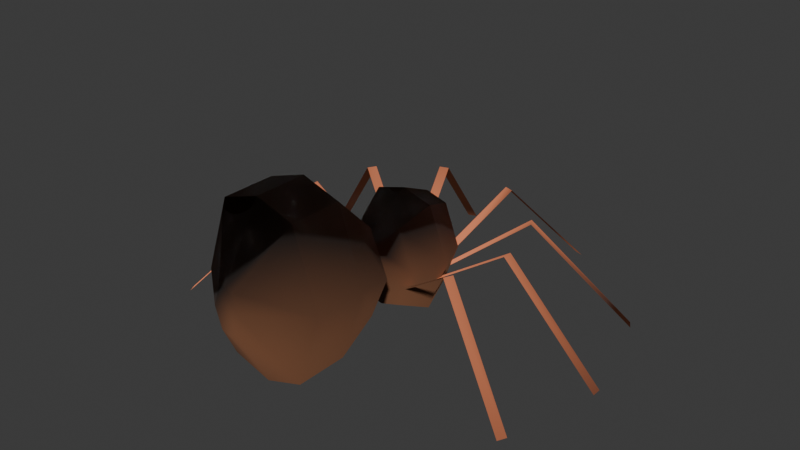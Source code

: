 # Source: spider.blend  (saved by Blender 4.3.34; exported with 4.5.12 LTS)
import bpy
from mathutils import Matrix  # noqa: F401  (used for matrix-valued properties, if any)

bpy.ops.wm.read_factory_settings(use_empty=True)
scene = bpy.context.scene
scene.name = 'Scene'

# ---- materials (node trees are filled in below, after node groups)
mat_material_001 = bpy.data.materials.new('Material.001')
mat_material_002 = bpy.data.materials.new('Material.002')

# ---- material node trees
mat_material_001.use_nodes = True; mat_material_001.node_tree.nodes.clear()
_N = mat_material_001.node_tree.nodes; _L = mat_material_001.node_tree.links
n0 = _N.new('ShaderNodeBsdfPrincipled'); n0.name = 'Principled BSDF'; n0.location = (10, 300)
n0.inputs[0].default_value = (0.1301, 0.05127, 0.02217, 1.0)
n0.inputs[2].default_value = 1.0
n1 = _N.new('ShaderNodeOutputMaterial'); n1.name = 'Material Output'; n1.location = (300, 300)
_L.new(n0.outputs[0], n1.inputs[0])
n1.is_active_output = True
mat_material_002.use_nodes = True; mat_material_002.node_tree.nodes.clear()
_N = mat_material_002.node_tree.nodes; _L = mat_material_002.node_tree.links
n0 = _N.new('ShaderNodeBsdfPrincipled'); n0.name = 'Principled BSDF'; n0.location = (10, 300)
n0.inputs[0].default_value = (0.7991, 0.2384, 0.1095, 1.0)
n0.inputs[2].default_value = 1.0
n1 = _N.new('ShaderNodeOutputMaterial'); n1.name = 'Material Output'; n1.location = (300, 300)
_L.new(n0.outputs[0], n1.inputs[0])
n1.is_active_output = True

# ---- world
world_world = bpy.data.worlds.new('World'); scene.world = world_world
world_world.use_nodes = True; world_world.node_tree.nodes.clear()
_N = world_world.node_tree.nodes; _L = world_world.node_tree.links
n0 = _N.new('ShaderNodeOutputWorld'); n0.name = 'World Output'; n0.location = (300, 300)
n1 = _N.new('ShaderNodeBackground'); n1.name = 'Background'; n1.location = (10, 300)
n1.inputs[0].default_value = (0.05088, 0.05088, 0.05088, 1.0)
_L.new(n1.outputs[0], n0.inputs[0])
n0.is_active_output = True
world_world.color = (0.05088, 0.05088, 0.05088)
world_world.sun_shadow_jitter_overblur = 0.0

# ---- meshes
me_cylinder001 = bpy.data.meshes.new('Cylinder001')
me_cylinder001.from_pydata([(0.1236, -0.2109, 0.1164), (0.07369, -0.2109, 0.1779), (0.07369, -0.2109, 0.05493), (0.1716, -0.349, 0.1401), (0.1036, -0.349, 0.2439), (0.1036, -0.349, 0.03631), (0.1716, -0.4917, 0.1401), (0.1036, -0.4917, 0.2439), (0.1036, -0.4917, 0.03631), (0.03916, -0.5981, 0.1401), (0.02105, -0.5981, 0.1678), (0.02105, -0.5981, 0.1125), (0.02366, -0.1453, 0.1291), (0.04334, -0.1453, 0.1053), (0.02366, -0.1453, 0.08151), (0.05791, -0.09081, 0.1484), (0.09828, -0.09081, 0.09363), (0.05791, -0.09081, 0.0389), (0.08277, 1.235e-05, 0.1687), (0.1381, 1.234e-05, 0.09363), (0.08277, 1.237e-05, 0.01855), (0.06067, 0.09377, 0.1506), (0.1027, 0.09377, 0.09363), (0.06067, 0.09377, 0.03664), (0.01108, 0.1493, 0.11), (0.02317, 0.1493, 0.09363), (0.01108, 0.1493, 0.07724), (0.0, -0.2109, 0.1879), (0.0, -0.2109, 0.04495), (0.0, -0.4917, 0.01892), (0.0, -0.5981, 0.1713), (0.0, -0.5981, 0.1089), (0.0, -0.1453, 0.07837), (0.0, -0.1453, 0.1322), (0.0, -0.09081, 0.157), (0.0, 1.235e-05, 0.181), (0.0, 0.09377, 0.1597), (0.0, 0.1493, 0.07559), (-0.01108, 0.1493, 0.07724), (0.0, 0.1493, 0.1117), (-0.01108, 0.1493, 0.11), (-0.02317, 0.1493, 0.09363), (-0.1236, -0.2109, 0.1164), (-0.07369, -0.2109, 0.1779), (-0.1036, -0.349, 0.2439), (-0.1716, -0.349, 0.1401), (0.0, -0.349, 0.2613), (-0.07369, -0.2109, 0.05493), (-0.1036, -0.349, 0.03631), (-0.02105, -0.5981, 0.1125), (-0.03916, -0.5981, 0.1401), (-0.02105, -0.5981, 0.1678), (-0.1036, -0.4917, 0.2439), (-0.1716, -0.4917, 0.1401), (0.0, -0.4917, 0.2613), (-0.1036, -0.4917, 0.03631), (-0.04334, -0.1453, 0.1053), (-0.02366, -0.1453, 0.1291), (-0.02366, -0.1453, 0.08151), (-0.09828, -0.09081, 0.09363), (-0.05791, -0.09081, 0.1484), (-0.05791, -0.09081, 0.0389), (0.0, -0.09081, 0.03027), (-0.1381, 1.234e-05, 0.09363), (-0.08277, 1.235e-05, 0.1687), (-0.08277, 1.237e-05, 0.01855), (0.0, 1.237e-05, 0.006218), (-0.1027, 0.09377, 0.09363), (-0.06067, 0.09377, 0.1506), (-0.06067, 0.09377, 0.03664), (0.0, 0.09377, 0.0276), (0.0, -0.349, 0.01892)], [], [(26, 37, 39, 24, 25), (0, 1, 4, 3), (1, 27, 46, 4), (2, 0, 3, 5), (11, 9, 10, 30, 31), (3, 4, 7, 6), (4, 46, 54, 7), (5, 3, 6, 8), (6, 7, 10, 9), (7, 54, 30, 10), (8, 6, 9, 11), (1, 0, 13, 12), (0, 2, 14, 13), (2, 28, 32, 14), (12, 13, 16, 15), (13, 14, 17, 16), (14, 32, 62, 17), (15, 16, 19, 18), (16, 17, 20, 19), (17, 62, 66, 20), (18, 19, 22, 21), (19, 20, 23, 22), (20, 66, 70, 23), (21, 22, 25, 24), (22, 23, 26, 25), (23, 70, 37, 26), (28, 2, 5, 71), (71, 5, 8, 29), (29, 8, 11, 31), (27, 1, 12, 33), (33, 12, 15, 34), (34, 15, 18, 35), (35, 18, 21, 36), (36, 21, 24, 39), (38, 41, 40, 39, 37), (42, 45, 44, 43), (43, 44, 46, 27), (47, 48, 45, 42), (49, 31, 30, 51, 50), (45, 53, 52, 44), (44, 52, 54, 46), (48, 55, 53, 45), (53, 50, 51, 52), (52, 51, 30, 54), (55, 49, 50, 53), (43, 57, 56, 42), (42, 56, 58, 47), (47, 58, 32, 28), (57, 60, 59, 56), (56, 59, 61, 58), (58, 61, 62, 32), (60, 64, 63, 59), (59, 63, 65, 61), (61, 65, 66, 62), (64, 68, 67, 63), (63, 67, 69, 65), (65, 69, 70, 66), (68, 40, 41, 67), (67, 41, 38, 69), (69, 38, 37, 70), (28, 71, 48, 47), (71, 29, 55, 48), (29, 31, 49, 55), (27, 33, 57, 43), (33, 34, 60, 57), (34, 35, 64, 60), (35, 36, 68, 64), (36, 39, 40, 68)])
me_cylinder001.polygons.foreach_set('use_smooth', [True] * 68)
_uv = me_cylinder001.uv_layers.new(name='UVMap')
_uv.uv.foreach_set('vector', [0.4189, 0.0, 0.3088, 0.0, 0.8305, 0.0, 0.8929, 0.0, 0.75, 0.0, 0.75, 0.0, 0.8929, 0.0, 0.8929, 1.0, 0.75, 1.0, -0.1071, 0.0, -0.01325, 0.0, -0.01022, 1.0, -0.1071, 1.0, 0.6071, 0.0, 0.75, 0.0, 0.75, 1.0, 0.6071, 1.0, 0.6071, 1.0, 0.75, 1.0, 0.8929, 1.0, 0.8137, 1.0, 0.3701, 1.0, 0.75, 1.0, 0.8929, 1.0, 0.8929, 1.0, 0.75, 1.0, 0.8929, 1.0, 0.7891, 1.0, 0.7891, 1.0, 0.8929, 1.0, 0.6071, 1.0, 0.75, 1.0, 0.75, 1.0, 0.6071, 1.0, 0.75, 1.0, 0.8929, 1.0, 0.8929, 1.0, 0.75, 1.0, 0.8929, 1.0, 0.7891, 1.0, 0.8137, 1.0, 0.8929, 1.0, 0.6071, 1.0, 0.75, 1.0, 0.75, 1.0, 0.6071, 1.0, 0.8929, 0.0, 0.75, 0.0, 0.75, 0.0, 0.8929, 0.0, 0.75, 0.0, 0.4189, 0.0, 0.4189, 0.0, 0.75, 0.0, 0.4189, 0.0, 0.2414, 0.0, 0.2745, 0.0, 0.4189, 0.0, 0.8929, 0.0, 0.75, 0.0, 0.75, 0.0, 0.8929, 0.0, 0.75, 0.0, 0.4189, 0.0, 0.4189, 0.0, 0.75, 0.0, 0.4189, 0.0, 0.2745, 0.0, 0.2465, 0.0, 0.4189, 0.0, 0.8929, 0.0, 0.75, 0.0, 0.75, 0.0, 0.8929, 0.0, 0.75, 0.0, 0.4189, 0.0, 0.4189, 0.0, 0.75, 0.0, 0.4189, 0.0, 0.2465, 0.0, 0.2393, 0.0, 0.4189, 0.0, 0.8929, 0.0, 0.75, 0.0, 0.75, 0.0, 0.8929, 0.0, 0.75, 0.0, 0.4189, 0.0, 0.4189, 0.0, 0.75, 0.0, 0.4189, 0.0, 0.2393, 0.0, 0.2454, 0.0, 0.4189, 0.0, 0.8929, 0.0, 0.75, 0.0, 0.75, 0.0, 0.8929, 0.0, 0.75, 0.0, 0.4189, 0.0, 0.4189, 0.0, 0.75, 0.0, 0.4189, 0.0, 0.2454, 0.0, 0.3088, 0.0, 0.4189, 0.0, 0.5133, 0.0, 0.6071, 0.0, 0.6071, 1.0, 0.5102, 1.0, 0.2962, 1.0, 0.6071, 1.0, 0.6071, 1.0, 0.2962, 1.0, 0.2962, 1.0, 0.6071, 1.0, 0.6071, 1.0, 0.3701, 1.0, 0.7923, 0.0, 0.8929, 0.0, 0.8929, 0.0, 0.811, 0.0, 0.811, 0.0, 0.8929, 0.0, 0.8929, 0.0, 0.7952, 0.0, 0.7952, 0.0, 0.8929, 0.0, 0.8929, 0.0, 0.7911, 0.0, 0.7911, 0.0, 0.8929, 0.0, 0.8929, 0.0, 0.7946, 0.0, 0.7946, 0.0, 0.8929, 0.0, 0.8929, 0.0, 0.8305, 0.0, 0.4189, 0.0, 0.75, 0.0, 0.8929, 0.0, 0.8305, 0.0, 0.3088, 0.0, 0.75, 0.0, 0.75, 1.0, 0.8929, 1.0, 0.8929, 0.0, -0.1071, 0.0, -0.1071, 1.0, -0.01022, 1.0, -0.01325, 0.0, 0.6071, 0.0, 0.6071, 1.0, 0.75, 1.0, 0.75, 0.0, 0.6071, 1.0, 0.3701, 1.0, 0.8137, 1.0, 0.8929, 1.0, 0.75, 1.0, 0.75, 1.0, 0.75, 1.0, 0.8929, 1.0, 0.8929, 1.0, 0.8929, 1.0, 0.8929, 1.0, 0.7891, 1.0, 0.7891, 1.0, 0.6071, 1.0, 0.6071, 1.0, 0.75, 1.0, 0.75, 1.0, 0.75, 1.0, 0.75, 1.0, 0.8929, 1.0, 0.8929, 1.0, 0.8929, 1.0, 0.8929, 1.0, 0.8137, 1.0, 0.7891, 1.0, 0.6071, 1.0, 0.6071, 1.0, 0.75, 1.0, 0.75, 1.0, 0.8929, 0.0, 0.8929, 0.0, 0.75, 0.0, 0.75, 0.0, 0.75, 0.0, 0.75, 0.0, 0.4189, 0.0, 0.4189, 0.0, 0.4189, 0.0, 0.4189, 0.0, 0.2745, 0.0, 0.2414, 0.0, 0.8929, 0.0, 0.8929, 0.0, 0.75, 0.0, 0.75, 0.0, 0.75, 0.0, 0.75, 0.0, 0.4189, 0.0, 0.4189, 0.0, 0.4189, 0.0, 0.4189, 0.0, 0.2465, 0.0, 0.2745, 0.0, 0.8929, 0.0, 0.8929, 0.0, 0.75, 0.0, 0.75, 0.0, 0.75, 0.0, 0.75, 0.0, 0.4189, 0.0, 0.4189, 0.0, 0.4189, 0.0, 0.4189, 0.0, 0.2393, 0.0, 0.2465, 0.0, 0.8929, 0.0, 0.8929, 0.0, 0.75, 0.0, 0.75, 0.0, 0.75, 0.0, 0.75, 0.0, 0.4189, 0.0, 0.4189, 0.0, 0.4189, 0.0, 0.4189, 0.0, 0.2454, 0.0, 0.2393, 0.0, 0.8929, 0.0, 0.8929, 0.0, 0.75, 0.0, 0.75, 0.0, 0.75, 0.0, 0.75, 0.0, 0.4189, 0.0, 0.4189, 0.0, 0.4189, 0.0, 0.4189, 0.0, 0.3088, 0.0, 0.2454, 0.0, 0.5133, 0.0, 0.5102, 1.0, 0.6071, 1.0, 0.6071, 0.0, 0.2962, 1.0, 0.2962, 1.0, 0.6071, 1.0, 0.6071, 1.0, 0.2962, 1.0, 0.3701, 1.0, 0.6071, 1.0, 0.6071, 1.0, 0.7923, 0.0, 0.811, 0.0, 0.8929, 0.0, 0.8929, 0.0, 0.811, 0.0, 0.7952, 0.0, 0.8929, 0.0, 0.8929, 0.0, 0.7952, 0.0, 0.7911, 0.0, 0.8929, 0.0, 0.8929, 0.0, 0.7911, 0.0, 0.7946, 0.0, 0.8929, 0.0, 0.8929, 0.0, 0.7946, 0.0, 0.8305, 0.0, 0.8929, 0.0, 0.8929, 0.0])
me_cylinder001.materials.append(mat_material_001)
me_cylinder001.update()
me_cylinder001.normals_split_custom_set([tuple(v) for v in zip(*[iter([0.2137, -0.3514, -0.9115, -9.584e-05, -0.4072, -0.9134, -4.011e-05, 0.4072, -0.9133, 0.2137, 0.3514, -0.9115, 0.388, -2.503e-06, -0.9217, 0.8503, -0.03897, -0.5248, 0.441, 0.6426, -0.6265, 0.5656, 0.7859, -0.2499, 0.9864, 0.02327, -0.163, 0.441, 0.6426, -0.6265, -0.0004775, 0.7785, -0.6276, -0.0001136, 0.962, -0.2729, 0.5656, 0.7859, -0.2499, 0.4924, -0.7536, -0.4355, 0.8503, -0.03897, -0.5248, 0.9864, 0.02327, -0.163, 0.5979, -0.792, -0.1236, 0.2457, -0.3506, 0.9037, 0.4179, 6.19e-05, 0.9085, 0.2455, 0.3507, 0.9037, 0.0002872, 0.4167, 0.909, -7.392e-05, -0.4167, 0.909, 0.9864, 0.02327, -0.163, 0.5656, 0.7859, -0.2499, 0.5549, 0.7404, 0.3793, 0.9216, 4.6e-06, 0.3881, 0.5656, 0.7859, -0.2499, -0.0001136, 0.962, -0.2729, 0.0001235, 0.9283, 0.3718, 0.5549, 0.7404, 0.3793, 0.5979, -0.792, -0.1236, 0.9864, 0.02327, -0.163, 0.9216, 4.6e-06, 0.3881, 0.5549, -0.7405, 0.3792, 0.9216, 4.6e-06, 0.3881, 0.5549, 0.7404, 0.3793, 0.2455, 0.3507, 0.9037, 0.4179, 6.19e-05, 0.9085, 0.5549, 0.7404, 0.3793, 0.0001235, 0.9283, 0.3718, 0.0002872, 0.4167, 0.909, 0.2455, 0.3507, 0.9037, 0.5549, -0.7405, 0.3792, 0.9216, 4.6e-06, 0.3881, 0.4179, 6.19e-05, 0.9085, 0.2457, -0.3506, 0.9037, 0.441, 0.6426, -0.6265, 0.8503, -0.03897, -0.5248, 0.9972, 0.01563, -0.07381, 0.4793, 0.8625, -0.1622, 0.8503, -0.03897, -0.5248, 0.4924, -0.7536, -0.4355, 0.4879, -0.8655, 0.1129, 0.9972, 0.01563, -0.07381, 0.4924, -0.7536, -0.4355, -9.574e-05, -0.9277, -0.3732, 1.754e-05, -0.9898, 0.1422, 0.4879, -0.8655, 0.1129, 0.4793, 0.8625, -0.1622, 0.9972, 0.01563, -0.07381, 0.8413, -0.01311, 0.5405, 0.5077, 0.7286, 0.4597, 0.9972, 0.01563, -0.07381, 0.4879, -0.8655, 0.1129, 0.466, -0.7001, 0.5411, 0.8413, -0.01311, 0.5405, 0.4879, -0.8655, 0.1129, 1.754e-05, -0.9898, 0.1422, -0.0001048, -0.8524, 0.5229, 0.466, -0.7001, 0.5411, 0.5077, 0.7286, 0.4597, 0.8413, -0.01311, 0.5405, 0.9997, -2.607e-05, 0.02335, 0.5776, 0.816, 0.0217, 0.8413, -0.01311, 0.5405, 0.466, -0.7001, 0.5411, 0.5776, -0.8161, 0.02164, 0.9997, -2.607e-05, 0.02335, 0.466, -0.7001, 0.5411, -0.0001048, -0.8524, 0.5229, -8.416e-05, -0.9998, 0.01982, 0.5776, -0.8161, 0.02164, 0.5776, 0.816, 0.0217, 0.9997, -2.607e-05, 0.02335, 0.8214, -7.898e-07, -0.5703, 0.4768, 0.6972, -0.5352, 0.9997, -2.607e-05, 0.02335, 0.5776, -0.8161, 0.02164, 0.4767, -0.6973, -0.5352, 0.8214, -7.898e-07, -0.5703, 0.5776, -0.8161, 0.02164, -8.416e-05, -0.9998, 0.01982, 4.916e-05, -0.8657, -0.5005, 0.4767, -0.6973, -0.5352, 0.4768, 0.6972, -0.5352, 0.8214, -7.898e-07, -0.5703, 0.388, -2.503e-06, -0.9217, 0.2137, 0.3514, -0.9115, 0.8214, -7.898e-07, -0.5703, 0.4767, -0.6973, -0.5352, 0.2137, -0.3514, -0.9115, 0.388, -2.503e-06, -0.9217, 0.4767, -0.6973, -0.5352, 4.916e-05, -0.8657, -0.5005, -9.584e-05, -0.4072, -0.9134, 0.2137, -0.3514, -0.9115, -9.574e-05, -0.9277, -0.3732, 0.4924, -0.7536, -0.4355, 0.5979, -0.792, -0.1236, -9.59e-05, -0.9939, -0.1105, -9.59e-05, -0.9939, -0.1105, 0.5979, -0.792, -0.1236, 0.5549, -0.7405, 0.3792, -9.585e-05, -0.9283, 0.3718, -9.585e-05, -0.9283, 0.3718, 0.5549, -0.7405, 0.3792, 0.2457, -0.3506, 0.9037, -7.392e-05, -0.4167, 0.909, -0.0004775, 0.7785, -0.6276, 0.441, 0.6426, -0.6265, 0.4793, 0.8625, -0.1622, -9.593e-05, 0.9876, -0.1571, -9.593e-05, 0.9876, -0.1571, 0.4793, 0.8625, -0.1622, 0.5077, 0.7286, 0.4597, -9.573e-05, 0.9199, 0.3921, -9.573e-05, 0.9199, 0.3921, 0.5077, 0.7286, 0.4597, 0.5776, 0.816, 0.0217, -9.593e-05, 0.9998, 0.01983, -9.593e-05, 0.9998, 0.01983, 0.5776, 0.816, 0.0217, 0.4768, 0.6972, -0.5352, -9.572e-05, 0.8657, -0.5006, -9.572e-05, 0.8657, -0.5006, 0.4768, 0.6972, -0.5352, 0.2137, 0.3514, -0.9115, -4.011e-05, 0.4072, -0.9133, -0.2137, -0.3514, -0.9115, -0.388, -2.781e-05, -0.9216, -0.2137, 0.3514, -0.9115, -4.011e-05, 0.4072, -0.9133, -9.584e-05, -0.4072, -0.9134, -0.8503, -0.03902, -0.5248, -0.9864, 0.02326, -0.163, -0.5656, 0.7859, -0.2499, -0.4409, 0.6427, -0.6265, -0.4409, 0.6427, -0.6265, -0.5656, 0.7859, -0.2499, -0.0001136, 0.962, -0.2729, -0.0004775, 0.7785, -0.6276, -0.4924, -0.7536, -0.4355, -0.598, -0.7919, -0.1236, -0.9864, 0.02326, -0.163, -0.8503, -0.03902, -0.5248, -0.2457, -0.3506, 0.9037, -7.392e-05, -0.4167, 0.909, 0.0002872, 0.4167, 0.909, -0.2457, 0.3507, 0.9037, -0.4178, 2.946e-05, 0.9085, -0.9864, 0.02326, -0.163, -0.9216, -4.05e-05, 0.3882, -0.5549, 0.7404, 0.3792, -0.5656, 0.7859, -0.2499, -0.5656, 0.7859, -0.2499, -0.5549, 0.7404, 0.3792, 0.0001235, 0.9283, 0.3718, -0.0001136, 0.962, -0.2729, -0.598, -0.7919, -0.1236, -0.5548, -0.7405, 0.3792, -0.9216, -4.05e-05, 0.3882, -0.9864, 0.02326, -0.163, -0.9216, -4.05e-05, 0.3882, -0.4178, 2.946e-05, 0.9085, -0.2457, 0.3507, 0.9037, -0.5549, 0.7404, 0.3792, -0.5549, 0.7404, 0.3792, -0.2457, 0.3507, 0.9037, 0.0002872, 0.4167, 0.909, 0.0001235, 0.9283, 0.3718, -0.5548, -0.7405, 0.3792, -0.2457, -0.3506, 0.9037, -0.4178, 2.946e-05, 0.9085, -0.9216, -4.05e-05, 0.3882, -0.4409, 0.6427, -0.6265, -0.4793, 0.8625, -0.1622, -0.9972, 0.01562, -0.0738, -0.8503, -0.03902, -0.5248, -0.8503, -0.03902, -0.5248, -0.9972, 0.01562, -0.0738, -0.488, -0.8655, 0.1129, -0.4924, -0.7536, -0.4355, -0.4924, -0.7536, -0.4355, -0.488, -0.8655, 0.1129, 1.754e-05, -0.9898, 0.1422, -9.574e-05, -0.9277, -0.3732, -0.4793, 0.8625, -0.1622, -0.5076, 0.7287, 0.4598, -0.8413, -0.01307, 0.5405, -0.9972, 0.01562, -0.0738, -0.9972, 0.01562, -0.0738, -0.8413, -0.01307, 0.5405, -0.4661, -0.7, 0.5411, -0.488, -0.8655, 0.1129, -0.488, -0.8655, 0.1129, -0.4661, -0.7, 0.5411, -0.0001048, -0.8524, 0.5229, 1.754e-05, -0.9898, 0.1422, -0.5076, 0.7287, 0.4598, -0.5776, 0.8161, 0.02173, -0.9997, -2.654e-05, 0.02335, -0.8413, -0.01307, 0.5405, -0.8413, -0.01307, 0.5405, -0.9997, -2.654e-05, 0.02335, -0.5776, -0.816, 0.02168, -0.4661, -0.7, 0.5411, -0.4661, -0.7, 0.5411, -0.5776, -0.816, 0.02168, -8.416e-05, -0.9998, 0.01982, -0.0001048, -0.8524, 0.5229, -0.5776, 0.8161, 0.02173, -0.4767, 0.6973, -0.5352, -0.8214, -2.057e-05, -0.5703, -0.9997, -2.654e-05, 0.02335, -0.9997, -2.654e-05, 0.02335, -0.8214, -2.057e-05, -0.5703, -0.4768, -0.6973, -0.5352, -0.5776, -0.816, 0.02168, -0.5776, -0.816, 0.02168, -0.4768, -0.6973, -0.5352, 4.916e-05, -0.8657, -0.5005, -8.416e-05, -0.9998, 0.01982, -0.4767, 0.6973, -0.5352, -0.2137, 0.3514, -0.9115, -0.388, -2.781e-05, -0.9216, -0.8214, -2.057e-05, -0.5703, -0.8214, -2.057e-05, -0.5703, -0.388, -2.781e-05, -0.9216, -0.2137, -0.3514, -0.9115, -0.4768, -0.6973, -0.5352, -0.4768, -0.6973, -0.5352, -0.2137, -0.3514, -0.9115, -9.584e-05, -0.4072, -0.9134, 4.916e-05, -0.8657, -0.5005, -9.574e-05, -0.9277, -0.3732, -9.59e-05, -0.9939, -0.1105, -0.598, -0.7919, -0.1236, -0.4924, -0.7536, -0.4355, -9.59e-05, -0.9939, -0.1105, -9.585e-05, -0.9283, 0.3718, -0.5548, -0.7405, 0.3792, -0.598, -0.7919, -0.1236, -9.585e-05, -0.9283, 0.3718, -7.392e-05, -0.4167, 0.909, -0.2457, -0.3506, 0.9037, -0.5548, -0.7405, 0.3792, -0.0004775, 0.7785, -0.6276, -9.593e-05, 0.9876, -0.1571, -0.4793, 0.8625, -0.1622, -0.4409, 0.6427, -0.6265, -9.593e-05, 0.9876, -0.1571, -9.573e-05, 0.9199, 0.3921, -0.5076, 0.7287, 0.4598, -0.4793, 0.8625, -0.1622, -9.573e-05, 0.9199, 0.3921, -9.593e-05, 0.9998, 0.01983, -0.5776, 0.8161, 0.02173, -0.5076, 0.7287, 0.4598, -9.593e-05, 0.9998, 0.01983, -9.572e-05, 0.8657, -0.5006, -0.4767, 0.6973, -0.5352, -0.5776, 0.8161, 0.02173, -9.572e-05, 0.8657, -0.5006, -4.011e-05, 0.4072, -0.9133, -0.2137, 0.3514, -0.9115, -0.4767, 0.6973, -0.5352])] * 3)])
me_object001 = bpy.data.meshes.new('Object001')
me_object001.from_pydata([(-15.02, -0.02073, -9.028), (-8.072, 4.161, -5.015), (-2.911, 2.116, -2.035), (-14.63, -0.02073, -9.708), (-7.679, 4.161, -5.695), (-2.518, 2.116, -2.715)], [], [(3, 0, 1, 4), (4, 1, 2, 5)])
me_object001.polygons.foreach_set('use_smooth', [True] * 2)
_uv = me_object001.uv_layers.new(name='UVMap')
_uv.uv.foreach_set('vector', [0.0, 1.0, 0.0, 0.0, 0.5, 0.0, 0.5, 1.0, 0.5, 1.0, 0.5, 0.0, 1.0, 0.0, 1.0, 1.0])
me_object001.materials.append(mat_material_002)
me_object001.update()
me_object001.normals_split_custom_set([tuple(v) for v in zip(*[iter([-0.4651, 0.8307, 0.306, -0.4651, 0.8307, 0.306, -0.1774, 0.9772, 0.1167, 0.03064, 0.9993, -0.02019, 0.03064, 0.9993, -0.02019, -0.1774, 0.9772, 0.1167, 0.3374, 0.9149, -0.2219, 0.3373, 0.9149, -0.2219])] * 3)])
me_object002 = bpy.data.meshes.new('Object002')
me_object002.from_pydata([(-17.43, -0.02073, 0.3712), (-9.408, 4.161, 0.3712), (-3.449, 2.116, 0.3712), (-17.43, -0.02073, -0.4147), (-9.408, 4.161, -0.4147), (-3.449, 2.116, -0.4147)], [], [(3, 0, 1, 4), (4, 1, 2, 5)])
me_object002.polygons.foreach_set('use_smooth', [True] * 2)
_uv = me_object002.uv_layers.new(name='UVMap')
_uv.uv.foreach_set('vector', [0.0, 1.0, 0.0, 0.0, 0.5, 0.0, 0.5, 1.0, 0.5, 1.0, 0.5, 0.0, 1.0, 0.0, 1.0, 1.0])
me_object002.materials.append(mat_material_002)
me_object002.update()
me_object002.normals_split_custom_set([tuple(v) for v in zip(*[iter([-0.1801, 0.8787, 0.4421, -0.1801, 0.8787, 0.4421, -0.0498, 0.9913, 0.1222, -0.008355, 0.9998, 0.02052, -0.008355, 0.9998, 0.02052, -0.0498, 0.9913, 0.1222, 0.1271, 0.9416, -0.312, 0.1271, 0.9416, -0.312])] * 3)])
me_object003 = bpy.data.meshes.new('Object003')
me_object003.from_pydata([(-15.19, -0.02073, 8.835), (-7.911, 4.161, 5.443), (-2.51, 2.116, 2.925), (-15.52, -0.02073, 8.123), (-8.243, 4.161, 4.731), (-2.842, 2.116, 2.212)], [], [(3, 0, 1, 4), (4, 1, 2, 5)])
me_object003.polygons.foreach_set('use_smooth', [True] * 2)
_uv = me_object003.uv_layers.new(name='UVMap')
_uv.uv.foreach_set('vector', [0.0, 1.0, 0.0, 0.0, 0.5, 0.0, 0.5, 1.0, 0.5, 1.0, 0.5, 0.0, 1.0, 0.0, 1.0, 1.0])
me_object003.materials.append(mat_material_002)
me_object003.update()
me_object003.normals_split_custom_set([tuple(v) for v in zip(*[iter([0.1215, 0.8832, 0.4531, 0.1215, 0.8831, 0.4531, 0.00998, 0.9993, 0.03738, 0.02924, 0.9936, 0.1091, 0.02924, 0.9936, 0.1091, 0.00998, 0.9993, 0.03738, -0.08547, 0.9439, -0.3189, -0.08545, 0.9439, -0.3189])] * 3)])
me_object004 = bpy.data.meshes.new('Object004')
me_object004.from_pydata([(15.07, -0.02073, -9.028), (8.12, 4.161, -5.015), (2.959, 2.116, -2.035), (14.68, -0.02073, -9.708), (7.727, 4.161, -5.695), (2.566, 2.116, -2.715)], [], [(3, 4, 1, 0), (4, 5, 2, 1)])
me_object004.polygons.foreach_set('use_smooth', [True] * 2)
_uv = me_object004.uv_layers.new(name='UVMap')
_uv.uv.foreach_set('vector', [0.0, 1.0, 0.5, 1.0, 0.5, 0.0, 0.0, 0.0, 0.5, 1.0, 1.0, 1.0, 1.0, 0.0, 0.5, 0.0])
me_object004.materials.append(mat_material_002)
me_object004.update()
me_object004.normals_split_custom_set([tuple(v) for v in zip(*[iter([-0.1801, 0.8787, -0.4422, -0.008345, 0.9998, -0.02051, -0.04976, 0.9913, -0.1222, -0.1801, 0.8787, -0.4421, -0.008345, 0.9998, -0.02051, 0.1271, 0.9416, 0.312, 0.127, 0.9415, 0.312, -0.04976, 0.9913, -0.1222])] * 3)])
me_object005 = bpy.data.meshes.new('Object005')
me_object005.from_pydata([(17.48, -0.02073, 0.3712), (9.456, 4.161, 0.3712), (3.496, 2.116, 0.3712), (17.48, -0.02073, -0.4147), (9.456, 4.161, -0.4147), (3.496, 2.116, -0.4147)], [], [(3, 4, 1, 0), (4, 5, 2, 1)])
me_object005.polygons.foreach_set('use_smooth', [True] * 2)
_uv = me_object005.uv_layers.new(name='UVMap')
_uv.uv.foreach_set('vector', [0.0, 1.0, 0.5, 1.0, 0.5, 0.0, 0.0, 0.0, 0.5, 1.0, 1.0, 1.0, 1.0, 0.0, 0.5, 0.0])
me_object005.materials.append(mat_material_002)
me_object005.update()
me_object005.normals_split_custom_set([tuple(v) for v in zip(*[iter([0.1801, 0.8787, -0.4421, 0.04979, 0.9913, -0.1222, 0.008355, 0.9998, -0.02052, 0.1801, 0.8787, -0.4421, 0.04979, 0.9913, -0.1222, -0.1271, 0.9416, 0.312, -0.1271, 0.9416, 0.312, 0.008355, 0.9998, -0.02052])] * 3)])
me_object006 = bpy.data.meshes.new('Object006')
me_object006.from_pydata([(15.23, -0.02073, 8.835), (7.959, 4.161, 5.443), (2.558, 2.116, 2.925), (15.57, -0.02073, 8.123), (8.291, 4.161, 4.731), (2.89, 2.116, 2.212)], [], [(3, 4, 1, 0), (4, 5, 2, 1)])
me_object006.polygons.foreach_set('use_smooth', [True] * 2)
_uv = me_object006.uv_layers.new(name='UVMap')
_uv.uv.foreach_set('vector', [0.0, 1.0, 0.5, 1.0, 0.5, 0.0, 0.0, 0.0, 0.5, 1.0, 1.0, 1.0, 1.0, 0.0, 0.5, 0.0])
me_object006.materials.append(mat_material_002)
me_object006.update()
me_object006.normals_split_custom_set([tuple(v) for v in zip(*[iter([0.4274, 0.8397, -0.3351, 0.1618, 0.9786, -0.1269, -0.02628, 0.9994, 0.02065, 0.4274, 0.8397, -0.3351, 0.1618, 0.9786, -0.1269, -0.3084, 0.92, 0.2417, -0.3084, 0.92, 0.2417, -0.02628, 0.9994, 0.02065])] * 3)])
me_plane004 = bpy.data.meshes.new('Plane004')
me_plane004.from_pydata([(-6.037, -0.02073, -16.65), (-3.599, 4.161, -9.0), (-1.789, 2.116, -3.323), (-5.288, -0.02073, -16.89), (-2.85, 4.161, -9.239), (-1.04, 2.116, -3.561)], [], [(3, 0, 1, 4), (4, 1, 2, 5)])
me_plane004.polygons.foreach_set('use_smooth', [True] * 2)
_uv = me_plane004.uv_layers.new(name='UVMap')
_uv.uv.foreach_set('vector', [0.0, 1.0, 0.0, 0.0, 0.5, 0.0, 0.5, 1.0, 0.5, 1.0, 0.5, 0.0, 1.0, 0.0, 1.0, 1.0])
me_plane004.materials.append(mat_material_002)
me_plane004.update()
me_plane004.normals_split_custom_set([tuple(v) for v in zip(*[iter([-0.6208, 0.7839, 2.997e-05, -0.6208, 0.784, 5.177e-05, -0.09432, 0.9955, -2.615e-06, -0.09442, 0.9955, -3.197e-05, -0.09442, 0.9955, -3.197e-05, -0.09432, 0.9955, -2.615e-06, 0.4624, 0.8867, 3.412e-05, 0.4624, 0.8867, -1.612e-05])] * 3)])
me_plane005 = bpy.data.meshes.new('Plane005')
me_plane005.from_pydata([(6.084, -0.02073, -16.65), (3.646, 4.161, -9.0), (1.836, 2.116, -3.323), (5.336, -0.02073, -16.89), (2.898, 4.161, -9.239), (1.088, 2.116, -3.561)], [], [(3, 4, 1, 0), (4, 5, 2, 1)])
me_plane005.polygons.foreach_set('use_smooth', [True] * 2)
_uv = me_plane005.uv_layers.new(name='UVMap')
_uv.uv.foreach_set('vector', [0.0, 1.0, 0.5, 1.0, 0.5, 0.0, 0.0, 0.0, 0.5, 1.0, 1.0, 1.0, 1.0, 0.0, 0.5, 0.0])
me_plane005.materials.append(mat_material_002)
me_plane005.update()
me_plane005.normals_split_custom_set([tuple(v) for v in zip(*[iter([-0.5259, 0.8144, -0.2455, 0.03, 0.9995, 0.01398, -0.1942, 0.9768, -0.09068, -0.5259, 0.8143, -0.2455, 0.03, 0.9995, 0.01398, 0.385, 0.9053, 0.1798, 0.385, 0.9053, 0.1798, -0.1942, 0.9768, -0.09068])] * 3)])

# ---- objects
ob_cylinder001 = bpy.data.objects.new('Cylinder001', me_cylinder001)
ob_object001 = bpy.data.objects.new('Object001', me_object001)
ob_object002 = bpy.data.objects.new('Object002', me_object002)
ob_object003 = bpy.data.objects.new('Object003', me_object003)
ob_object004 = bpy.data.objects.new('Object004', me_object004)
ob_object005 = bpy.data.objects.new('Object005', me_object005)
ob_object006 = bpy.data.objects.new('Object006', me_object006)
ob_plane004 = bpy.data.objects.new('Plane004', me_plane004)
ob_plane005 = bpy.data.objects.new('Plane005', me_plane005)

# ---- transforms, parenting, visibility, modifiers, constraints
ob_cylinder001.location = (0.0, 0.0, 0.0)
ob_cylinder001.scale = (1.0, 1.0, 1.955)
ob_object001.parent = ob_cylinder001
ob_object001.location = (0.0, 0.0, 0.0)
ob_object001.rotation_euler = (1.571, -0.0, 0.0)
ob_object001.scale = (0.03344, 0.03344, 0.03344)
ob_object002.parent = ob_cylinder001
ob_object002.location = (0.0, 0.0, 0.0)
ob_object002.rotation_euler = (1.571, -0.0, 0.0)
ob_object002.scale = (0.03344, 0.03344, 0.03344)
ob_object003.parent = ob_cylinder001
ob_object003.location = (0.0, 0.0, 0.0)
ob_object003.rotation_euler = (1.571, -0.0, 0.0)
ob_object003.scale = (0.03344, 0.03344, 0.03344)
ob_object004.parent = ob_cylinder001
ob_object004.location = (0.0, 0.0, 0.0)
ob_object004.rotation_euler = (1.571, -0.0, 0.0)
ob_object004.scale = (0.03344, 0.03344, 0.03344)
ob_object005.parent = ob_cylinder001
ob_object005.location = (0.0, 0.0, 0.0)
ob_object005.rotation_euler = (1.571, -0.0, 0.0)
ob_object005.scale = (0.03344, 0.03344, 0.03344)
ob_object006.parent = ob_cylinder001
ob_object006.location = (0.0, 0.0, 0.0)
ob_object006.rotation_euler = (1.571, -0.0, 0.0)
ob_object006.scale = (0.03344, 0.03344, 0.03344)
ob_plane004.parent = ob_cylinder001
ob_plane004.location = (0.0, 0.0, 0.0)
ob_plane004.rotation_euler = (1.571, -0.0, 0.0)
ob_plane004.scale = (0.03344, 0.03344, 0.03344)
ob_plane005.parent = ob_cylinder001
ob_plane005.location = (0.0, 0.0, 0.0)
ob_plane005.rotation_euler = (1.571, -0.0, 0.0)
ob_plane005.scale = (0.03344, 0.03344, 0.03344)

# ---- collection membership
scene.collection.objects.link(ob_cylinder001)
scene.collection.objects.link(ob_object001)
scene.collection.objects.link(ob_object002)
scene.collection.objects.link(ob_object003)
scene.collection.objects.link(ob_object004)
scene.collection.objects.link(ob_object005)
scene.collection.objects.link(ob_object006)
scene.collection.objects.link(ob_plane004)
scene.collection.objects.link(ob_plane005)

# ---- scene / render settings (as saved in the file)
scene.frame_start = 1; scene.frame_end = 250; scene.frame_set(1)
scene.render.engine = 'BLENDER_EEVEE_NEXT'
bpy.context.view_layer.update()

# ---- added for rendering (the .blend has no active camera and no usable light): camera, sun
cam_auto = bpy.data.cameras.new('AutoCamera')
cam_auto.lens = 50.0
cam_auto.sensor_width = 36.0
cam_auto.clip_end = 1000.0
ob_auto_camera = bpy.data.objects.new('AutoCamera', cam_auto)
scene.collection.objects.link(ob_auto_camera)
ob_auto_camera.location = (1.59727, -1.93252, 1.53196)
ob_auto_camera.rotation_euler = (1.09748, -7.21219e-08, 0.694738)
scene.camera = ob_auto_camera
light_auto_sun = bpy.data.lights.new('AutoSun', 'SUN')
light_auto_sun.energy = 3.0
light_auto_sun.angle = 0.0523599
ob_auto_sun = bpy.data.objects.new('AutoSun', light_auto_sun)
scene.collection.objects.link(ob_auto_sun)
ob_auto_sun.rotation_euler = (0.872665, 0.174533, 0.523599)
bpy.context.view_layer.update()
